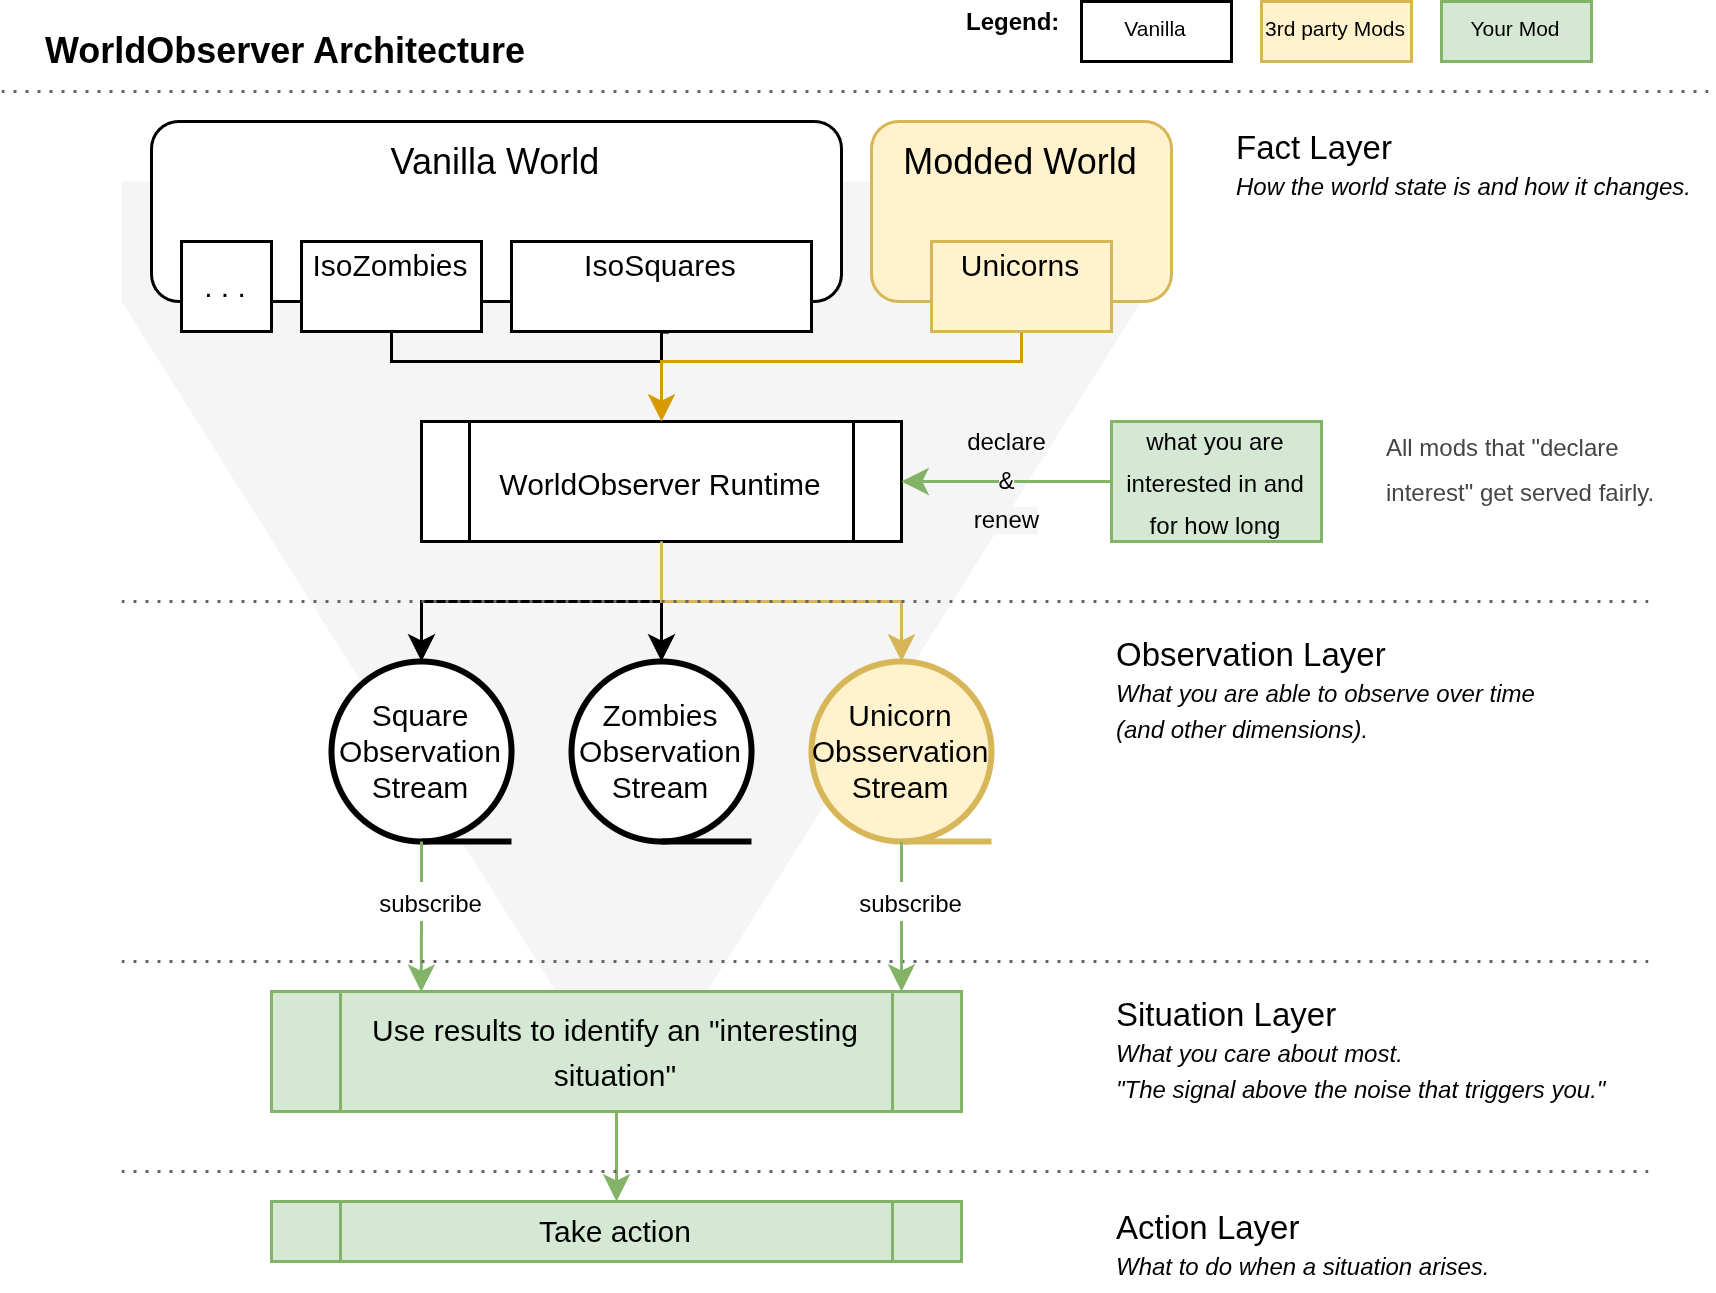

The diagram above was exported from draw.io. Its source (the exported page's mxGraphModel, read from the mxfile embedded in the PNG):
<mxGraphModel dx="1416" dy="1933" grid="1" gridSize="10" guides="0" tooltips="1" connect="1" arrows="1" fold="1" page="1" pageScale="1" pageWidth="827" pageHeight="1169" math="0" shadow="0">
  <root>
    <mxCell id="0" />
    <mxCell id="1" parent="0" />
    <mxCell id="2" value="" style="rounded=0;whiteSpace=wrap;html=1;fillColor=#f5f5f5;fontColor=#333333;strokeColor=none;" vertex="1" parent="1">
      <mxGeometry x="60" y="70" width="340" height="40" as="geometry" />
    </mxCell>
    <mxCell id="3" value="" style="shape=trapezoid;perimeter=trapezoidPerimeter;whiteSpace=wrap;html=1;fixedSize=1;rotation=-180;fillColor=#f5f5f5;fontColor=#333333;strokeColor=none;size=200;" vertex="1" parent="1">
      <mxGeometry x="60" y="110" width="340" height="270" as="geometry" />
    </mxCell>
    <mxCell id="4" value="&lt;b&gt;WorldObserver Architecture&lt;/b&gt;" style="text;html=1;align=center;verticalAlign=top;whiteSpace=wrap;rounded=0;spacingBottom=0;spacingTop=-7;" vertex="1" parent="1">
      <mxGeometry x="20" y="20" width="190" height="20" as="geometry" />
    </mxCell>
    <mxCell id="5" value="Vanilla World&lt;div&gt;&lt;br&gt;&lt;/div&gt;" style="rounded=1;whiteSpace=wrap;html=1;verticalAlign=top;" vertex="1" parent="1">
      <mxGeometry x="70" y="50" width="230" height="60" as="geometry" />
    </mxCell>
    <mxCell id="6" value="&lt;font style=&quot;font-size: 11px;&quot;&gt;Fact Layer&lt;/font&gt;&lt;div&gt;&lt;font style=&quot;font-size: 8px;&quot;&gt;&lt;i&gt;How the world state is and how it changes.&lt;/i&gt;&lt;/font&gt;&lt;/div&gt;" style="text;html=1;align=left;verticalAlign=middle;whiteSpace=wrap;rounded=0;fontSize=10;" vertex="1" parent="1">
      <mxGeometry x="430" y="50" width="160" height="30" as="geometry" />
    </mxCell>
    <mxCell id="7" value="&lt;font style=&quot;font-size: 11px;&quot;&gt;Observation Layer&lt;/font&gt;&lt;div&gt;&lt;i&gt;&lt;font style=&quot;font-size: 8px;&quot;&gt;What you are able to observe&amp;nbsp;&lt;/font&gt;&lt;span style=&quot;font-size: 8px; background-color: transparent; color: light-dark(rgb(0, 0, 0), rgb(255, 255, 255));&quot;&gt;over time&lt;br&gt;(and other dimensions).&lt;/span&gt;&lt;/i&gt;&lt;/div&gt;" style="text;html=1;align=left;verticalAlign=middle;whiteSpace=wrap;rounded=0;fontSize=10;" vertex="1" parent="1">
      <mxGeometry x="390" y="220" width="180" height="39.97" as="geometry" />
    </mxCell>
    <mxCell id="8" value="&lt;font style=&quot;font-size: 11px;&quot;&gt;Situation Layer&lt;/font&gt;&lt;div&gt;&lt;span style=&quot;font-size: 8px;&quot;&gt;&lt;i&gt;What you care about most.&lt;/i&gt;&lt;/span&gt;&lt;/div&gt;&lt;div&gt;&lt;span style=&quot;font-size: 8px;&quot;&gt;&lt;i&gt;&quot;The signal above the noise that triggers you.&quot;&lt;/i&gt;&lt;/span&gt;&lt;/div&gt;" style="text;html=1;align=left;verticalAlign=middle;whiteSpace=wrap;rounded=0;fontSize=10;" vertex="1" parent="1">
      <mxGeometry x="390" y="340" width="180" height="40" as="geometry" />
    </mxCell>
    <mxCell id="9" value="&lt;font style=&quot;font-size: 11px;&quot;&gt;Action Layer&lt;/font&gt;&lt;div&gt;&lt;span style=&quot;font-size: 8px;&quot;&gt;&lt;i&gt;What to do when a situation arises.&lt;/i&gt;&lt;/span&gt;&lt;/div&gt;" style="text;html=1;align=left;verticalAlign=middle;whiteSpace=wrap;rounded=0;fontSize=10;" vertex="1" parent="1">
      <mxGeometry x="390" y="410" width="170" height="30" as="geometry" />
    </mxCell>
    <mxCell id="10" value="Modded World&lt;div&gt;&lt;br&gt;&lt;/div&gt;" style="rounded=1;whiteSpace=wrap;html=1;verticalAlign=top;fillColor=#fff2cc;strokeColor=#d6b656;" vertex="1" parent="1">
      <mxGeometry x="310" y="50" width="100" height="60" as="geometry" />
    </mxCell>
    <mxCell id="11" style="edgeStyle=orthogonalEdgeStyle;rounded=0;orthogonalLoop=1;jettySize=auto;html=1;entryX=0.5;entryY=0;entryDx=0;entryDy=0;exitX=0.524;exitY=1.008;exitDx=0;exitDy=0;exitPerimeter=0;" edge="1" source="12" target="13" parent="1">
      <mxGeometry relative="1" as="geometry">
        <Array as="points">
          <mxPoint x="240" y="120" />
        </Array>
      </mxGeometry>
    </mxCell>
    <mxCell id="12" value="&lt;font style=&quot;font-size: 10px;&quot;&gt;IsoSquares&lt;/font&gt;&lt;div&gt;&lt;font style=&quot;font-size: 10px;&quot;&gt;&lt;br&gt;&lt;/font&gt;&lt;/div&gt;" style="rounded=0;whiteSpace=wrap;html=1;" vertex="1" parent="1">
      <mxGeometry x="190" y="90" width="100" height="30" as="geometry" />
    </mxCell>
    <mxCell id="13" value="&lt;div style=&quot;line-height: 100%;&quot;&gt;&lt;div&gt;&lt;span style=&quot;background-color: transparent; color: light-dark(rgb(0, 0, 0), rgb(255, 255, 255));&quot;&gt;&lt;font style=&quot;font-size: 10px; line-height: 100%;&quot;&gt;WorldObserver Runtime&lt;/font&gt;&lt;/span&gt;&lt;/div&gt;&lt;/div&gt;" style="shape=process;whiteSpace=wrap;html=1;backgroundOutline=1;" vertex="1" parent="1">
      <mxGeometry x="160" y="150" width="160" height="40" as="geometry" />
    </mxCell>
    <mxCell id="14" value="&lt;font&gt;Zombies&lt;/font&gt;&lt;div&gt;&lt;span&gt;Observation&lt;/span&gt;&lt;/div&gt;&lt;div&gt;&lt;span&gt;Stream&lt;/span&gt;&lt;/div&gt;" style="strokeWidth=2;html=1;shape=mxgraph.flowchart.sequential_data;whiteSpace=wrap;fontSize=10;" vertex="1" parent="1">
      <mxGeometry x="210" y="230" width="60" height="60" as="geometry" />
    </mxCell>
    <mxCell id="15" style="edgeStyle=orthogonalEdgeStyle;rounded=0;orthogonalLoop=1;jettySize=auto;html=1;exitX=0.5;exitY=1;exitDx=0;exitDy=0;entryX=0.5;entryY=0;entryDx=0;entryDy=0;entryPerimeter=0;" edge="1" source="13" target="14" parent="1">
      <mxGeometry relative="1" as="geometry">
        <mxPoint x="170" y="320" as="sourcePoint" />
        <mxPoint x="170" y="370" as="targetPoint" />
      </mxGeometry>
    </mxCell>
    <mxCell id="16" value="&lt;div&gt;&lt;span style=&quot;font-size: 10px;&quot;&gt;Use results to&amp;nbsp;&lt;/span&gt;&lt;span style=&quot;font-size: 10px; background-color: transparent; color: light-dark(rgb(0, 0, 0), rgb(255, 255, 255));&quot;&gt;identify&amp;nbsp;&lt;/span&gt;&lt;span style=&quot;font-size: 10px; background-color: transparent; color: light-dark(rgb(0, 0, 0), rgb(255, 255, 255));&quot;&gt;an &quot;interesting situation&quot;&lt;/span&gt;&lt;/div&gt;" style="shape=process;whiteSpace=wrap;html=1;backgroundOutline=1;fillColor=#d5e8d4;strokeColor=#82b366;" vertex="1" parent="1">
      <mxGeometry x="110" y="340" width="230" height="40" as="geometry" />
    </mxCell>
    <mxCell id="17" style="edgeStyle=orthogonalEdgeStyle;rounded=0;orthogonalLoop=1;jettySize=auto;html=1;exitX=0.5;exitY=1;exitDx=0;exitDy=0;entryX=0.5;entryY=0;entryDx=0;entryDy=0;" edge="1" source="18" target="13" parent="1">
      <mxGeometry relative="1" as="geometry">
        <Array as="points">
          <mxPoint x="150" y="130" />
          <mxPoint x="240" y="130" />
        </Array>
      </mxGeometry>
    </mxCell>
    <mxCell id="18" value="&lt;font style=&quot;font-size: 10px;&quot;&gt;IsoZombies&lt;/font&gt;&lt;div&gt;&lt;font style=&quot;font-size: 10px;&quot;&gt;&lt;br&gt;&lt;/font&gt;&lt;/div&gt;" style="rounded=0;whiteSpace=wrap;html=1;" vertex="1" parent="1">
      <mxGeometry x="120" y="90" width="60" height="30" as="geometry" />
    </mxCell>
    <mxCell id="19" value="&lt;div&gt;&lt;font style=&quot;font-size: 10px;&quot;&gt;. . .&lt;/font&gt;&lt;/div&gt;" style="rounded=0;whiteSpace=wrap;html=1;" vertex="1" parent="1">
      <mxGeometry x="80" y="90" width="30" height="30" as="geometry" />
    </mxCell>
    <mxCell id="20" style="edgeStyle=orthogonalEdgeStyle;rounded=0;orthogonalLoop=1;jettySize=auto;html=1;exitX=0.5;exitY=1;exitDx=0;exitDy=0;entryX=0.5;entryY=0;entryDx=0;entryDy=0;fillColor=#ffe6cc;strokeColor=#d79b00;" edge="1" source="21" target="13" parent="1">
      <mxGeometry relative="1" as="geometry">
        <Array as="points">
          <mxPoint x="360" y="130" />
          <mxPoint x="240" y="130" />
        </Array>
      </mxGeometry>
    </mxCell>
    <mxCell id="21" value="&lt;font style=&quot;font-size: 10px;&quot;&gt;Unicorns&lt;/font&gt;&lt;div&gt;&lt;font style=&quot;font-size: 10px;&quot;&gt;&lt;br&gt;&lt;/font&gt;&lt;/div&gt;" style="rounded=0;whiteSpace=wrap;html=1;fillColor=#fff2cc;strokeColor=#d6b656;" vertex="1" parent="1">
      <mxGeometry x="330" y="90" width="60" height="30" as="geometry" />
    </mxCell>
    <mxCell id="22" value="&lt;font&gt;Square&lt;/font&gt;&lt;div&gt;&lt;font&gt;Observation Stream&lt;/font&gt;&lt;/div&gt;" style="strokeWidth=2;html=1;shape=mxgraph.flowchart.sequential_data;whiteSpace=wrap;fontSize=10;" vertex="1" parent="1">
      <mxGeometry x="130" y="230" width="60" height="60" as="geometry" />
    </mxCell>
    <mxCell id="23" style="edgeStyle=orthogonalEdgeStyle;rounded=0;orthogonalLoop=1;jettySize=auto;html=1;exitX=0.5;exitY=1;exitDx=0;exitDy=0;entryX=0.5;entryY=0;entryDx=0;entryDy=0;entryPerimeter=0;" edge="1" source="13" target="22" parent="1">
      <mxGeometry relative="1" as="geometry">
        <mxPoint x="210" y="310" as="sourcePoint" />
        <mxPoint x="210" y="350" as="targetPoint" />
        <Array as="points">
          <mxPoint x="240" y="210" />
          <mxPoint x="160" y="210" />
        </Array>
      </mxGeometry>
    </mxCell>
    <mxCell id="24" value="&lt;font&gt;Unicorn&lt;/font&gt;&lt;div&gt;&lt;span&gt;Obsservation&lt;/span&gt;&lt;/div&gt;&lt;div&gt;&lt;span&gt;Stream&lt;/span&gt;&lt;/div&gt;" style="strokeWidth=2;html=1;shape=mxgraph.flowchart.sequential_data;whiteSpace=wrap;fillColor=#fff2cc;strokeColor=#d6b656;fontSize=10;" vertex="1" parent="1">
      <mxGeometry x="290" y="230" width="60" height="60" as="geometry" />
    </mxCell>
    <mxCell id="25" style="edgeStyle=orthogonalEdgeStyle;rounded=0;orthogonalLoop=1;jettySize=auto;html=1;entryX=0.5;entryY=0;entryDx=0;entryDy=0;entryPerimeter=0;strokeColor=#d6b656;fillColor=#fff2cc;" edge="1" target="24" parent="1">
      <mxGeometry relative="1" as="geometry">
        <mxPoint x="240" y="190" as="sourcePoint" />
        <mxPoint x="250" y="350" as="targetPoint" />
        <Array as="points">
          <mxPoint x="240" y="210" />
          <mxPoint x="320" y="210" />
        </Array>
      </mxGeometry>
    </mxCell>
    <mxCell id="26" style="edgeStyle=orthogonalEdgeStyle;rounded=0;orthogonalLoop=1;jettySize=auto;html=1;exitX=0.5;exitY=1;exitDx=0;exitDy=0;exitPerimeter=0;strokeColor=#82b366;fillColor=#d5e8d4;entryX=0.217;entryY=0.003;entryDx=0;entryDy=0;entryPerimeter=0;" edge="1" source="22" target="16" parent="1">
      <mxGeometry relative="1" as="geometry">
        <mxPoint x="160" y="470" as="sourcePoint" />
        <mxPoint x="110" y="340" as="targetPoint" />
      </mxGeometry>
    </mxCell>
    <mxCell id="27" value="&lt;font style=&quot;font-size: 8px;&quot;&gt;subscribe&lt;/font&gt;" style="edgeLabel;html=1;align=center;verticalAlign=middle;resizable=0;points=[];labelBackgroundColor=default;" vertex="1" connectable="0" parent="26">
      <mxGeometry x="-0.2321" y="2" relative="1" as="geometry">
        <mxPoint as="offset" />
      </mxGeometry>
    </mxCell>
    <mxCell id="28" value="&lt;div&gt;&lt;span style=&quot;font-size: 10px;&quot;&gt;Take action&lt;/span&gt;&lt;/div&gt;" style="shape=process;whiteSpace=wrap;html=1;backgroundOutline=1;fillColor=#d5e8d4;strokeColor=#82b366;" vertex="1" parent="1">
      <mxGeometry x="110" y="410" width="230" height="20" as="geometry" />
    </mxCell>
    <mxCell id="29" value="&lt;font style=&quot;font-size: 8px;&quot;&gt;&lt;b&gt;Legend:&lt;/b&gt;&lt;/font&gt;" style="text;html=1;align=left;verticalAlign=top;whiteSpace=wrap;rounded=0;fontSize=10;spacingBottom=6;spacingTop=-6;" vertex="1" parent="1">
      <mxGeometry x="340" y="10" width="50" height="20" as="geometry" />
    </mxCell>
    <mxCell id="30" value="&lt;div style=&quot;line-height: 100%;&quot;&gt;&lt;span style=&quot;text-align: left;&quot;&gt;Your Mod&lt;/span&gt;&lt;/div&gt;" style="rounded=0;whiteSpace=wrap;html=1;fillColor=#d5e8d4;strokeColor=#82b366;spacingBottom=2;fontSize=7;" vertex="1" parent="1">
      <mxGeometry x="500" y="10" width="50" height="20" as="geometry" />
    </mxCell>
    <mxCell id="31" value="&lt;div style=&quot;line-height: 100%;&quot;&gt;&lt;span style=&quot;text-align: left;&quot;&gt;Vanilla&lt;/span&gt;&lt;/div&gt;" style="rounded=0;whiteSpace=wrap;html=1;strokeWidth=1;perimeterSpacing=0;spacing=0;spacingBottom=2;fontSize=7;" vertex="1" parent="1">
      <mxGeometry x="380" y="10" width="50" height="20" as="geometry" />
    </mxCell>
    <mxCell id="32" value="&lt;div style=&quot;line-height: 100%;&quot;&gt;&lt;span style=&quot;text-align: left;&quot;&gt;3rd party Mods&lt;/span&gt;&lt;/div&gt;" style="rounded=0;whiteSpace=wrap;html=1;fillColor=#fff2cc;strokeColor=#d6b656;spacingBottom=2;fontSize=7;" vertex="1" parent="1">
      <mxGeometry x="440" y="10" width="50" height="20" as="geometry" />
    </mxCell>
    <mxCell id="33" style="edgeStyle=orthogonalEdgeStyle;rounded=0;orthogonalLoop=1;jettySize=auto;html=1;exitX=0.5;exitY=1;exitDx=0;exitDy=0;entryX=0.5;entryY=0;entryDx=0;entryDy=0;fillColor=#d5e8d4;strokeColor=#82b366;" edge="1" source="16" target="28" parent="1">
      <mxGeometry relative="1" as="geometry" />
    </mxCell>
    <mxCell id="34" value="" style="endArrow=none;dashed=1;html=1;dashPattern=1 3;strokeWidth=1;rounded=0;fillColor=#f5f5f5;strokeColor=#666666;" edge="1" parent="1">
      <mxGeometry width="50" height="50" relative="1" as="geometry">
        <mxPoint x="60" y="210" as="sourcePoint" />
        <mxPoint x="570" y="210" as="targetPoint" />
      </mxGeometry>
    </mxCell>
    <mxCell id="35" value="" style="endArrow=none;dashed=1;html=1;dashPattern=1 3;strokeWidth=1;rounded=0;fillColor=#f5f5f5;strokeColor=#666666;" edge="1" parent="1">
      <mxGeometry width="50" height="50" relative="1" as="geometry">
        <mxPoint x="60" y="330" as="sourcePoint" />
        <mxPoint x="570" y="330" as="targetPoint" />
      </mxGeometry>
    </mxCell>
    <mxCell id="36" value="" style="endArrow=none;dashed=1;html=1;dashPattern=1 3;strokeWidth=1;rounded=0;fillColor=#f5f5f5;strokeColor=#666666;" edge="1" parent="1">
      <mxGeometry width="50" height="50" relative="1" as="geometry">
        <mxPoint x="60" y="400" as="sourcePoint" />
        <mxPoint x="570" y="400" as="targetPoint" />
      </mxGeometry>
    </mxCell>
    <mxCell id="37" value="" style="endArrow=none;dashed=1;html=1;dashPattern=1 3;strokeWidth=1;rounded=0;fillColor=#f5f5f5;strokeColor=#666666;" edge="1" parent="1">
      <mxGeometry width="50" height="50" relative="1" as="geometry">
        <mxPoint x="20" y="40" as="sourcePoint" />
        <mxPoint x="590" y="40" as="targetPoint" />
      </mxGeometry>
    </mxCell>
    <mxCell id="38" value="&lt;div style=&quot;line-height: 100%;&quot;&gt;&lt;span style=&quot;font-size: 8px;&quot;&gt;what you are interested in and for how long&lt;/span&gt;&lt;/div&gt;" style="rounded=0;whiteSpace=wrap;html=1;fillColor=#d5e8d4;strokeColor=#82b366;" vertex="1" parent="1">
      <mxGeometry x="390" y="150" width="70" height="40" as="geometry" />
    </mxCell>
    <mxCell id="39" style="edgeStyle=orthogonalEdgeStyle;rounded=0;orthogonalLoop=1;jettySize=auto;html=1;strokeColor=#82b366;fillColor=#d5e8d4;exitX=0;exitY=0.5;exitDx=0;exitDy=0;entryX=1;entryY=0.5;entryDx=0;entryDy=0;" edge="1" source="38" target="13" parent="1">
      <mxGeometry relative="1" as="geometry">
        <mxPoint x="770" y="350" as="sourcePoint" />
        <mxPoint x="330" y="280" as="targetPoint" />
        <Array as="points">
          <mxPoint x="320" y="170" />
        </Array>
      </mxGeometry>
    </mxCell>
    <mxCell id="40" value="&lt;span style=&quot;font-size: 8px; background-color: rgb(245, 245, 245);&quot;&gt;declare&lt;/span&gt;&lt;div&gt;&lt;span style=&quot;font-size: 8px; background-color: rgb(245, 245, 245);&quot;&gt;&amp;amp;&lt;/span&gt;&lt;div&gt;&lt;span style=&quot;font-size: 8px; background-color: rgb(245, 245, 245);&quot;&gt;renew&lt;/span&gt;&lt;/div&gt;&lt;/div&gt;" style="edgeLabel;html=1;align=center;verticalAlign=middle;resizable=0;points=[];spacing=2;spacingBottom=5;spacingRight=0;labelBorderColor=none;labelBackgroundColor=none;" vertex="1" connectable="0" parent="39">
      <mxGeometry x="0.0532" relative="1" as="geometry">
        <mxPoint x="1" y="1" as="offset" />
      </mxGeometry>
    </mxCell>
    <mxCell id="41" value="&lt;span style=&quot;color: rgb(69, 69, 69); font-family: Helvetica; font-size: 8px; font-style: normal; font-variant-ligatures: normal; font-variant-caps: normal; font-weight: 400; letter-spacing: normal; orphans: 2; text-align: left; text-indent: 0px; text-transform: none; widows: 2; word-spacing: 0px; -webkit-text-stroke-width: 0px; white-space: normal; text-decoration-thickness: initial; text-decoration-style: initial; text-decoration-color: initial; float: none; display: inline !important;&quot;&gt;All mods that &quot;declare interest&quot; get served fairly.&lt;/span&gt;" style="text;whiteSpace=wrap;html=1;labelBorderColor=none;labelBackgroundColor=none;verticalAlign=middle;spacing=2;spacingBottom=0;spacingTop=0;" vertex="1" parent="1">
      <mxGeometry x="480" y="150" width="100" height="30" as="geometry" />
    </mxCell>
    <mxCell id="42" style="edgeStyle=orthogonalEdgeStyle;rounded=0;orthogonalLoop=1;jettySize=auto;html=1;exitX=0.5;exitY=1;exitDx=0;exitDy=0;exitPerimeter=0;strokeColor=#82b366;fillColor=#d5e8d4;entryX=0.217;entryY=0.003;entryDx=0;entryDy=0;entryPerimeter=0;" edge="1" parent="1">
      <mxGeometry relative="1" as="geometry">
        <mxPoint x="320" y="290" as="sourcePoint" />
        <mxPoint x="320" y="340" as="targetPoint" />
      </mxGeometry>
    </mxCell>
    <mxCell id="43" value="&lt;font style=&quot;font-size: 8px;&quot;&gt;subscribe&lt;/font&gt;" style="edgeLabel;html=1;align=center;verticalAlign=middle;resizable=0;points=[];labelBackgroundColor=default;" vertex="1" connectable="0" parent="42">
      <mxGeometry x="-0.2321" y="2" relative="1" as="geometry">
        <mxPoint as="offset" />
      </mxGeometry>
    </mxCell>
  </root>
</mxGraphModel>